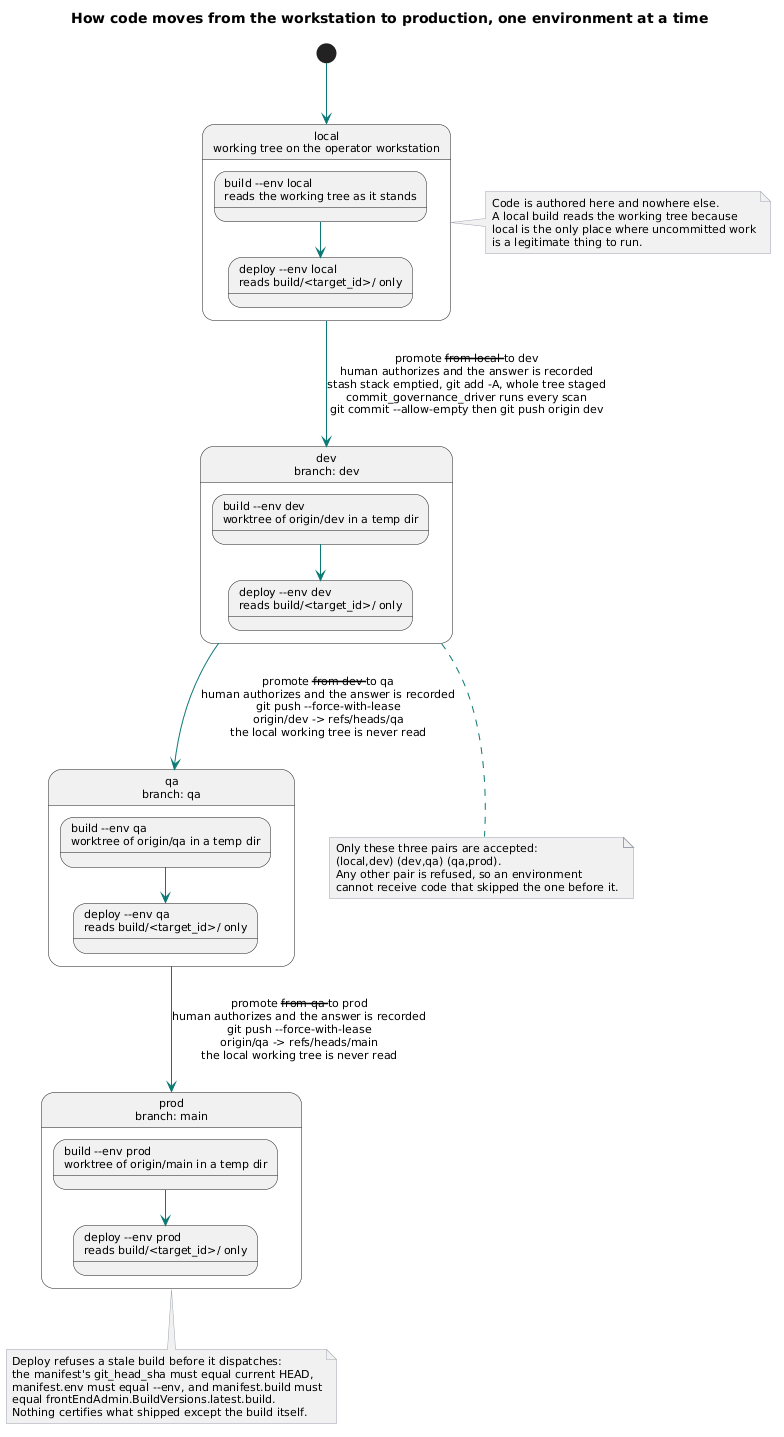

The diagram above was rendered by PlantUML. Its source (embedded in the PNG):
@startuml
skinparam shadowing false
skinparam defaultFontName Segoe UI
skinparam defaultFontSize 11
skinparam ArrowColor #0b7a75
skinparam ComponentBorderColor #0b7a75
skinparam DatabaseBorderColor #6b7280
skinparam NoteBackgroundColor #f3f4f6
skinparam NoteBorderColor #9ca3af

title How code moves from the workstation to production, one environment at a time

state "local\nworking tree on the operator workstation" as LOCAL {
  state "build --env local\nreads the working tree as it stands" as BLOCAL
  state "deploy --env local\nreads build/<target_id>/ only" as DLOCAL
  BLOCAL --> DLOCAL
}

state "dev\nbranch: dev" as DEV {
  state "build --env dev\nworktree of origin/dev in a temp dir" as BDEV
  state "deploy --env dev\nreads build/<target_id>/ only" as DDEV
  BDEV --> DDEV
}

state "qa\nbranch: qa" as QA {
  state "build --env qa\nworktree of origin/qa in a temp dir" as BQA
  state "deploy --env qa\nreads build/<target_id>/ only" as DQA
  BQA --> DQA
}

state "prod\nbranch: main" as PROD {
  state "build --env prod\nworktree of origin/main in a temp dir" as BPROD
  state "deploy --env prod\nreads build/<target_id>/ only" as DPROD
  BPROD --> DPROD
}

[*] --> LOCAL

LOCAL --> DEV : promote --from local --to dev\nhuman authorizes and the answer is recorded\nstash stack emptied, git add -A, whole tree staged\ncommit_governance_driver runs every scan\ngit commit --allow-empty then git push origin dev

DEV --> QA : promote --from dev --to qa\nhuman authorizes and the answer is recorded\ngit push --force-with-lease\norigin/dev -> refs/heads/qa\nthe local working tree is never read

QA --> PROD : promote --from qa --to prod\nhuman authorizes and the answer is recorded\ngit push --force-with-lease\norigin/qa -> refs/heads/main\nthe local working tree is never read

note right of LOCAL
  Code is authored here and nowhere else.
  A local build reads the working tree because
  local is the only place where uncommitted work
  is a legitimate thing to run.
end note

note bottom of DEV
  Only these three pairs are accepted:
  (local,dev) (dev,qa) (qa,prod).
  Any other pair is refused, so an environment
  cannot receive code that skipped the one before it.
end note

note bottom of PROD
  Deploy refuses a stale build before it dispatches:
  the manifest's git_head_sha must equal current HEAD,
  manifest.env must equal --env, and manifest.build must
  equal frontEndAdmin.BuildVersions.latest.build.
  Nothing certifies what shipped except the build itself.
end note
@enduml